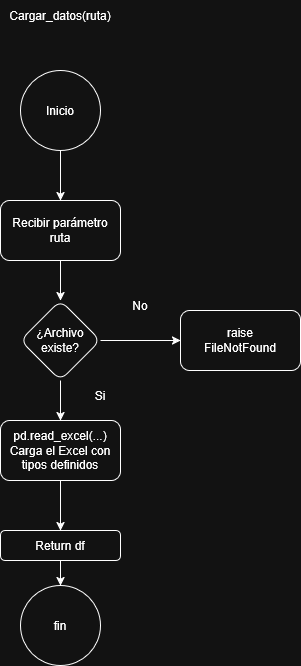

The diagram above was exported from draw.io. Its source (the exported page's mxGraphModel, read from the mxfile embedded in the PNG):
<mxGraphModel dx="681" dy="613" grid="1" gridSize="10" guides="1" tooltips="1" connect="1" arrows="1" fold="1" page="1" pageScale="1" pageWidth="827" pageHeight="1169" math="0" shadow="0">
  <root>
    <mxCell id="0" />
    <mxCell id="1" parent="0" />
    <mxCell id="A9_hXmoHTVSQftpaKLA6-1" parent="1" style="text;html=1;whiteSpace=wrap;strokeColor=none;fillColor=none;align=center;verticalAlign=middle;rounded=0;" value="Cargar_datos(ruta)" vertex="1">
      <mxGeometry height="30" width="60" x="250" y="120" as="geometry" />
    </mxCell>
    <mxCell id="A9_hXmoHTVSQftpaKLA6-5" edge="1" parent="1" source="A9_hXmoHTVSQftpaKLA6-3" style="edgeStyle=orthogonalEdgeStyle;rounded=0;orthogonalLoop=1;jettySize=auto;html=1;" target="A9_hXmoHTVSQftpaKLA6-4" value="">
      <mxGeometry relative="1" as="geometry" />
    </mxCell>
    <mxCell id="A9_hXmoHTVSQftpaKLA6-3" parent="1" style="ellipse;whiteSpace=wrap;html=1;" value="Inicio" vertex="1">
      <mxGeometry height="80" width="80" x="240" y="190" as="geometry" />
    </mxCell>
    <mxCell id="KVeBAebR4_7UegSO9MPl-3" edge="1" parent="1" source="A9_hXmoHTVSQftpaKLA6-4" style="edgeStyle=orthogonalEdgeStyle;rounded=0;orthogonalLoop=1;jettySize=auto;html=1;" target="KVeBAebR4_7UegSO9MPl-2" value="">
      <mxGeometry relative="1" as="geometry" />
    </mxCell>
    <mxCell id="A9_hXmoHTVSQftpaKLA6-4" parent="1" style="rounded=1;whiteSpace=wrap;html=1;" value="Recibir parámetro ruta" vertex="1">
      <mxGeometry height="60" width="120" x="220" y="320" as="geometry" />
    </mxCell>
    <mxCell id="A9_hXmoHTVSQftpaKLA6-6" parent="1" style="rounded=1;whiteSpace=wrap;html=1;" value="&lt;div&gt;raise&lt;/div&gt;&lt;div&gt;FileNotFound&lt;/div&gt;" vertex="1">
      <mxGeometry height="60" width="120" x="400" y="430" as="geometry" />
    </mxCell>
    <mxCell id="A9_hXmoHTVSQftpaKLA6-8" parent="1" style="text;html=1;whiteSpace=wrap;strokeColor=none;fillColor=none;align=center;verticalAlign=middle;rounded=0;" value="No" vertex="1">
      <mxGeometry height="30" width="60" x="330" y="410" as="geometry" />
    </mxCell>
    <mxCell id="A9_hXmoHTVSQftpaKLA6-13" edge="1" parent="1" source="A9_hXmoHTVSQftpaKLA6-9" style="edgeStyle=orthogonalEdgeStyle;rounded=0;orthogonalLoop=1;jettySize=auto;html=1;" target="A9_hXmoHTVSQftpaKLA6-12" value="">
      <mxGeometry relative="1" as="geometry" />
    </mxCell>
    <mxCell id="A9_hXmoHTVSQftpaKLA6-9" parent="1" style="whiteSpace=wrap;html=1;rounded=1;" value="&lt;div&gt;pd.read_excel(...)&lt;/div&gt;&lt;div&gt;Carga el Excel con tipos definidos&lt;/div&gt;" vertex="1">
      <mxGeometry height="60" width="120" x="220" y="540" as="geometry" />
    </mxCell>
    <mxCell id="A9_hXmoHTVSQftpaKLA6-11" parent="1" style="text;html=1;whiteSpace=wrap;strokeColor=none;fillColor=none;align=center;verticalAlign=middle;rounded=0;" value="Si" vertex="1">
      <mxGeometry height="30" width="60" x="290" y="500" as="geometry" />
    </mxCell>
    <mxCell id="A9_hXmoHTVSQftpaKLA6-15" edge="1" parent="1" source="A9_hXmoHTVSQftpaKLA6-12" style="edgeStyle=orthogonalEdgeStyle;rounded=0;orthogonalLoop=1;jettySize=auto;html=1;" target="A9_hXmoHTVSQftpaKLA6-14" value="">
      <mxGeometry relative="1" as="geometry" />
    </mxCell>
    <mxCell id="A9_hXmoHTVSQftpaKLA6-12" parent="1" style="rounded=1;whiteSpace=wrap;html=1;" value="Return df" vertex="1">
      <mxGeometry height="30" width="120" x="220" y="650" as="geometry" />
    </mxCell>
    <mxCell id="A9_hXmoHTVSQftpaKLA6-14" parent="1" style="ellipse;whiteSpace=wrap;html=1;rounded=1;" value="fin" vertex="1">
      <mxGeometry height="80" width="80" x="240" y="705" as="geometry" />
    </mxCell>
    <mxCell id="KVeBAebR4_7UegSO9MPl-4" edge="1" parent="1" source="KVeBAebR4_7UegSO9MPl-2" style="edgeStyle=orthogonalEdgeStyle;rounded=0;orthogonalLoop=1;jettySize=auto;html=1;" target="A9_hXmoHTVSQftpaKLA6-9" value="">
      <mxGeometry relative="1" as="geometry" />
    </mxCell>
    <mxCell id="KVeBAebR4_7UegSO9MPl-5" edge="1" parent="1" source="KVeBAebR4_7UegSO9MPl-2" style="edgeStyle=orthogonalEdgeStyle;rounded=0;orthogonalLoop=1;jettySize=auto;html=1;" target="A9_hXmoHTVSQftpaKLA6-6" value="">
      <mxGeometry relative="1" as="geometry" />
    </mxCell>
    <mxCell id="KVeBAebR4_7UegSO9MPl-2" parent="1" style="rhombus;whiteSpace=wrap;html=1;rounded=1;" value="¿Archivo existe?" vertex="1">
      <mxGeometry height="80" width="80" x="240" y="420" as="geometry" />
    </mxCell>
  </root>
</mxGraphModel>